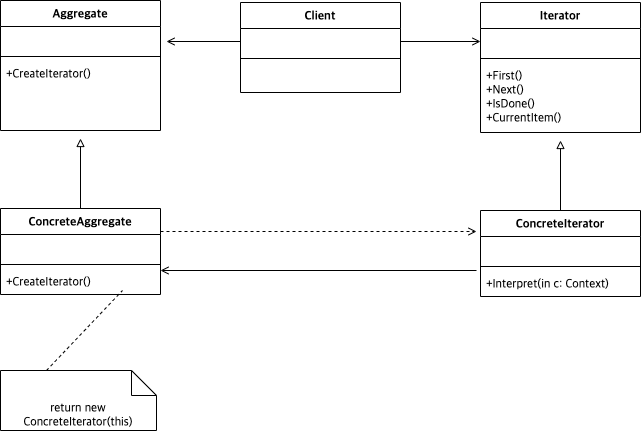

The diagram above was exported from draw.io. Its source (the exported page's mxGraphModel, read from the mxfile embedded in the PNG):
<mxGraphModel dx="518" dy="850" grid="1" gridSize="10" guides="1" tooltips="1" connect="1" arrows="1" fold="1" page="1" pageScale="1" pageWidth="827" pageHeight="1169" math="0" shadow="0">
  <root>
    <mxCell id="WIyWlLk6GJQsqaUBKTNV-0" />
    <mxCell id="WIyWlLk6GJQsqaUBKTNV-1" parent="WIyWlLk6GJQsqaUBKTNV-0" />
    <mxCell id="zkfFHV4jXpPFQw0GAbJ--0" value="Client" style="swimlane;fontStyle=1;align=center;verticalAlign=top;childLayout=stackLayout;horizontal=1;startSize=26;horizontalStack=0;resizeParent=1;resizeLast=0;collapsible=1;marginBottom=0;rounded=0;shadow=0;strokeWidth=1;fontFamily=Lucida Console;" parent="WIyWlLk6GJQsqaUBKTNV-1" vertex="1">
      <mxGeometry x="334" y="552" width="160" height="90" as="geometry">
        <mxRectangle x="220" y="120" width="160" height="26" as="alternateBounds" />
      </mxGeometry>
    </mxCell>
    <mxCell id="zkfFHV4jXpPFQw0GAbJ--1" value=" " style="text;align=left;verticalAlign=top;spacingLeft=4;spacingRight=4;overflow=hidden;rotatable=0;points=[[0,0.5],[1,0.5]];portConstraint=eastwest;fontFamily=Lucida Console;" parent="zkfFHV4jXpPFQw0GAbJ--0" vertex="1">
      <mxGeometry y="26" width="160" height="26" as="geometry" />
    </mxCell>
    <mxCell id="zkfFHV4jXpPFQw0GAbJ--4" value="" style="line;html=1;strokeWidth=1;align=left;verticalAlign=middle;spacingTop=-1;spacingLeft=3;spacingRight=3;rotatable=0;labelPosition=right;points=[];portConstraint=eastwest;fontFamily=Lucida Console;" parent="zkfFHV4jXpPFQw0GAbJ--0" vertex="1">
      <mxGeometry y="52" width="160" height="8" as="geometry" />
    </mxCell>
    <mxCell id="Mtmfk03SyUQb4BhBK3cF-49" value="Iterator" style="swimlane;fontStyle=1;align=center;verticalAlign=top;childLayout=stackLayout;horizontal=1;startSize=26;horizontalStack=0;resizeParent=1;resizeParentMax=0;resizeLast=0;collapsible=1;marginBottom=0;fontFamily=Lucida Console;fontSize=12;" vertex="1" parent="WIyWlLk6GJQsqaUBKTNV-1">
      <mxGeometry x="574" y="552" width="160" height="130" as="geometry" />
    </mxCell>
    <mxCell id="Mtmfk03SyUQb4BhBK3cF-50" value=" " style="text;strokeColor=none;fillColor=none;align=left;verticalAlign=top;spacingLeft=4;spacingRight=4;overflow=hidden;rotatable=0;points=[[0,0.5],[1,0.5]];portConstraint=eastwest;fontFamily=Lucida Console;fontSize=12;" vertex="1" parent="Mtmfk03SyUQb4BhBK3cF-49">
      <mxGeometry y="26" width="160" height="26" as="geometry" />
    </mxCell>
    <mxCell id="Mtmfk03SyUQb4BhBK3cF-51" value="" style="line;strokeWidth=1;fillColor=none;align=left;verticalAlign=middle;spacingTop=-1;spacingLeft=3;spacingRight=3;rotatable=0;labelPosition=right;points=[];portConstraint=eastwest;fontFamily=Lucida Console;fontSize=12;" vertex="1" parent="Mtmfk03SyUQb4BhBK3cF-49">
      <mxGeometry y="52" width="160" height="8" as="geometry" />
    </mxCell>
    <mxCell id="Mtmfk03SyUQb4BhBK3cF-52" value="+First()&#10;+Next()&#10;+IsDone()&#10;+CurrentItem()" style="text;strokeColor=none;fillColor=none;align=left;verticalAlign=top;spacingLeft=4;spacingRight=4;overflow=hidden;rotatable=0;points=[[0,0.5],[1,0.5]];portConstraint=eastwest;fontFamily=Lucida Console;fontSize=12;" vertex="1" parent="Mtmfk03SyUQb4BhBK3cF-49">
      <mxGeometry y="60" width="160" height="70" as="geometry" />
    </mxCell>
    <mxCell id="Mtmfk03SyUQb4BhBK3cF-91" style="edgeStyle=orthogonalEdgeStyle;rounded=0;orthogonalLoop=1;jettySize=auto;html=1;fontFamily=Lucida Console;fontSize=12;startArrow=none;startFill=0;endArrow=block;endFill=0;strokeWidth=1;" edge="1" parent="WIyWlLk6GJQsqaUBKTNV-1" source="Mtmfk03SyUQb4BhBK3cF-77">
      <mxGeometry relative="1" as="geometry">
        <mxPoint x="654" y="690" as="targetPoint" />
      </mxGeometry>
    </mxCell>
    <mxCell id="Mtmfk03SyUQb4BhBK3cF-77" value="ConcreteIterator" style="swimlane;fontStyle=1;align=center;verticalAlign=top;childLayout=stackLayout;horizontal=1;startSize=26;horizontalStack=0;resizeParent=1;resizeParentMax=0;resizeLast=0;collapsible=1;marginBottom=0;fontFamily=Lucida Console;fontSize=12;" vertex="1" parent="WIyWlLk6GJQsqaUBKTNV-1">
      <mxGeometry x="574" y="760" width="160" height="86" as="geometry" />
    </mxCell>
    <mxCell id="Mtmfk03SyUQb4BhBK3cF-78" value=" " style="text;strokeColor=none;fillColor=none;align=left;verticalAlign=top;spacingLeft=4;spacingRight=4;overflow=hidden;rotatable=0;points=[[0,0.5],[1,0.5]];portConstraint=eastwest;fontFamily=Lucida Console;fontSize=12;" vertex="1" parent="Mtmfk03SyUQb4BhBK3cF-77">
      <mxGeometry y="26" width="160" height="26" as="geometry" />
    </mxCell>
    <mxCell id="Mtmfk03SyUQb4BhBK3cF-79" value="" style="line;strokeWidth=1;fillColor=none;align=left;verticalAlign=middle;spacingTop=-1;spacingLeft=3;spacingRight=3;rotatable=0;labelPosition=right;points=[];portConstraint=eastwest;fontFamily=Lucida Console;fontSize=12;" vertex="1" parent="Mtmfk03SyUQb4BhBK3cF-77">
      <mxGeometry y="52" width="160" height="8" as="geometry" />
    </mxCell>
    <mxCell id="Mtmfk03SyUQb4BhBK3cF-80" value="+Interpret(in c: Context)" style="text;strokeColor=none;fillColor=none;align=left;verticalAlign=top;spacingLeft=4;spacingRight=4;overflow=hidden;rotatable=0;points=[[0,0.5],[1,0.5]];portConstraint=eastwest;fontFamily=Lucida Console;fontSize=12;" vertex="1" parent="Mtmfk03SyUQb4BhBK3cF-77">
      <mxGeometry y="60" width="160" height="26" as="geometry" />
    </mxCell>
    <mxCell id="Mtmfk03SyUQb4BhBK3cF-87" style="edgeStyle=orthogonalEdgeStyle;rounded=0;orthogonalLoop=1;jettySize=auto;html=1;entryX=0;entryY=0.5;entryDx=0;entryDy=0;fontFamily=Lucida Console;fontSize=12;startArrow=none;startFill=0;endArrow=open;endFill=0;strokeWidth=1;" edge="1" parent="WIyWlLk6GJQsqaUBKTNV-1" source="zkfFHV4jXpPFQw0GAbJ--1" target="Mtmfk03SyUQb4BhBK3cF-50">
      <mxGeometry relative="1" as="geometry" />
    </mxCell>
    <mxCell id="Mtmfk03SyUQb4BhBK3cF-92" value="Aggregate" style="swimlane;fontStyle=1;align=center;verticalAlign=top;childLayout=stackLayout;horizontal=1;startSize=26;horizontalStack=0;resizeParent=1;resizeParentMax=0;resizeLast=0;collapsible=1;marginBottom=0;fontFamily=Lucida Console;fontSize=12;" vertex="1" parent="WIyWlLk6GJQsqaUBKTNV-1">
      <mxGeometry x="94" y="550" width="160" height="130" as="geometry" />
    </mxCell>
    <mxCell id="Mtmfk03SyUQb4BhBK3cF-93" value=" " style="text;strokeColor=none;fillColor=none;align=left;verticalAlign=top;spacingLeft=4;spacingRight=4;overflow=hidden;rotatable=0;points=[[0,0.5],[1,0.5]];portConstraint=eastwest;fontFamily=Lucida Console;fontSize=12;" vertex="1" parent="Mtmfk03SyUQb4BhBK3cF-92">
      <mxGeometry y="26" width="160" height="26" as="geometry" />
    </mxCell>
    <mxCell id="Mtmfk03SyUQb4BhBK3cF-94" value="" style="line;strokeWidth=1;fillColor=none;align=left;verticalAlign=middle;spacingTop=-1;spacingLeft=3;spacingRight=3;rotatable=0;labelPosition=right;points=[];portConstraint=eastwest;fontFamily=Lucida Console;fontSize=12;" vertex="1" parent="Mtmfk03SyUQb4BhBK3cF-92">
      <mxGeometry y="52" width="160" height="8" as="geometry" />
    </mxCell>
    <mxCell id="Mtmfk03SyUQb4BhBK3cF-95" value="+CreateIterator()" style="text;strokeColor=none;fillColor=none;align=left;verticalAlign=top;spacingLeft=4;spacingRight=4;overflow=hidden;rotatable=0;points=[[0,0.5],[1,0.5]];portConstraint=eastwest;fontFamily=Lucida Console;fontSize=12;" vertex="1" parent="Mtmfk03SyUQb4BhBK3cF-92">
      <mxGeometry y="60" width="160" height="70" as="geometry" />
    </mxCell>
    <mxCell id="Mtmfk03SyUQb4BhBK3cF-96" style="edgeStyle=orthogonalEdgeStyle;rounded=0;orthogonalLoop=1;jettySize=auto;html=1;fontFamily=Lucida Console;fontSize=12;startArrow=none;startFill=0;endArrow=block;endFill=0;strokeWidth=1;" edge="1" parent="WIyWlLk6GJQsqaUBKTNV-1" source="Mtmfk03SyUQb4BhBK3cF-97">
      <mxGeometry relative="1" as="geometry">
        <mxPoint x="174" y="688" as="targetPoint" />
      </mxGeometry>
    </mxCell>
    <mxCell id="Mtmfk03SyUQb4BhBK3cF-102" style="edgeStyle=orthogonalEdgeStyle;rounded=0;orthogonalLoop=1;jettySize=auto;html=1;fontFamily=Lucida Console;fontSize=12;startArrow=none;startFill=0;endArrow=open;endFill=0;strokeWidth=1;dashed=1;" edge="1" parent="WIyWlLk6GJQsqaUBKTNV-1">
      <mxGeometry relative="1" as="geometry">
        <mxPoint x="570" y="781" as="targetPoint" />
        <mxPoint x="254" y="781" as="sourcePoint" />
      </mxGeometry>
    </mxCell>
    <mxCell id="Mtmfk03SyUQb4BhBK3cF-97" value="ConcreteAggregate" style="swimlane;fontStyle=1;align=center;verticalAlign=top;childLayout=stackLayout;horizontal=1;startSize=26;horizontalStack=0;resizeParent=1;resizeParentMax=0;resizeLast=0;collapsible=1;marginBottom=0;fontFamily=Lucida Console;fontSize=12;" vertex="1" parent="WIyWlLk6GJQsqaUBKTNV-1">
      <mxGeometry x="94" y="758" width="160" height="86" as="geometry" />
    </mxCell>
    <mxCell id="Mtmfk03SyUQb4BhBK3cF-98" value=" " style="text;strokeColor=none;fillColor=none;align=left;verticalAlign=top;spacingLeft=4;spacingRight=4;overflow=hidden;rotatable=0;points=[[0,0.5],[1,0.5]];portConstraint=eastwest;fontFamily=Lucida Console;fontSize=12;" vertex="1" parent="Mtmfk03SyUQb4BhBK3cF-97">
      <mxGeometry y="26" width="160" height="26" as="geometry" />
    </mxCell>
    <mxCell id="Mtmfk03SyUQb4BhBK3cF-99" value="" style="line;strokeWidth=1;fillColor=none;align=left;verticalAlign=middle;spacingTop=-1;spacingLeft=3;spacingRight=3;rotatable=0;labelPosition=right;points=[];portConstraint=eastwest;fontFamily=Lucida Console;fontSize=12;" vertex="1" parent="Mtmfk03SyUQb4BhBK3cF-97">
      <mxGeometry y="52" width="160" height="8" as="geometry" />
    </mxCell>
    <mxCell id="Mtmfk03SyUQb4BhBK3cF-100" value="+CreateIterator()" style="text;strokeColor=none;fillColor=none;align=left;verticalAlign=top;spacingLeft=4;spacingRight=4;overflow=hidden;rotatable=0;points=[[0,0.5],[1,0.5]];portConstraint=eastwest;fontFamily=Lucida Console;fontSize=12;" vertex="1" parent="Mtmfk03SyUQb4BhBK3cF-97">
      <mxGeometry y="60" width="160" height="26" as="geometry" />
    </mxCell>
    <mxCell id="Mtmfk03SyUQb4BhBK3cF-101" style="edgeStyle=orthogonalEdgeStyle;rounded=0;orthogonalLoop=1;jettySize=auto;html=1;fontFamily=Lucida Console;fontSize=12;startArrow=none;startFill=0;endArrow=open;endFill=0;strokeWidth=1;" edge="1" parent="WIyWlLk6GJQsqaUBKTNV-1" source="zkfFHV4jXpPFQw0GAbJ--1">
      <mxGeometry relative="1" as="geometry">
        <mxPoint x="260" y="591" as="targetPoint" />
      </mxGeometry>
    </mxCell>
    <mxCell id="Mtmfk03SyUQb4BhBK3cF-103" style="edgeStyle=orthogonalEdgeStyle;rounded=0;orthogonalLoop=1;jettySize=auto;html=1;fontFamily=Lucida Console;fontSize=12;startArrow=open;startFill=0;endArrow=none;endFill=0;strokeWidth=1;" edge="1" parent="WIyWlLk6GJQsqaUBKTNV-1">
      <mxGeometry relative="1" as="geometry">
        <mxPoint x="570" y="820" as="targetPoint" />
        <mxPoint x="254" y="820" as="sourcePoint" />
      </mxGeometry>
    </mxCell>
    <mxCell id="Mtmfk03SyUQb4BhBK3cF-105" value="return new ConcreteIterator(this)" style="shape=note2;boundedLbl=1;whiteSpace=wrap;html=1;size=25;verticalAlign=top;align=center;fontFamily=Lucida Console;fontSize=12;" vertex="1" parent="WIyWlLk6GJQsqaUBKTNV-1">
      <mxGeometry x="94" y="920" width="156" height="60" as="geometry" />
    </mxCell>
    <mxCell id="Mtmfk03SyUQb4BhBK3cF-106" value="" style="endArrow=none;dashed=1;html=1;rounded=0;fontFamily=Lucida Console;fontSize=12;strokeWidth=1;" edge="1" parent="WIyWlLk6GJQsqaUBKTNV-1">
      <mxGeometry width="50" height="50" relative="1" as="geometry">
        <mxPoint x="140" y="920" as="sourcePoint" />
        <mxPoint x="216" y="840" as="targetPoint" />
      </mxGeometry>
    </mxCell>
  </root>
</mxGraphModel>